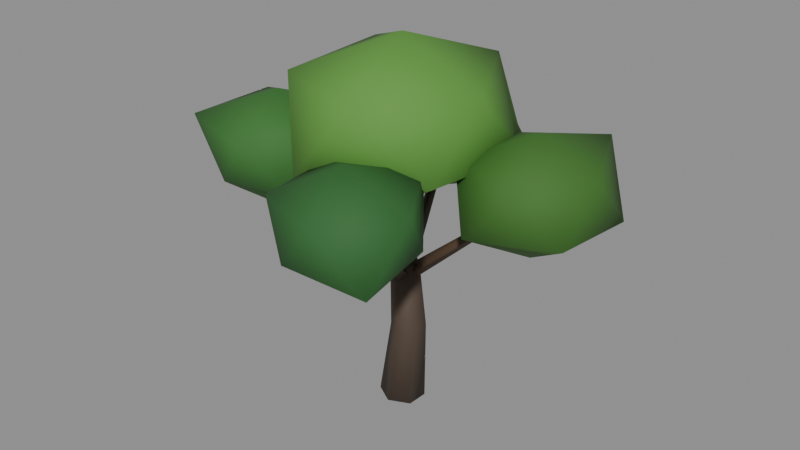 # Source: PRP_Neem_Tree_B_LOD1.blend  (saved by Blender 5.2.45; exported with 4.5.12 LTS)
import bpy
from mathutils import Matrix  # noqa: F401  (used for matrix-valued properties, if any)

bpy.ops.wm.read_factory_settings(use_empty=True)
scene = bpy.context.scene
scene.name = 'Scene'

# ---- collections
col_geometry = bpy.data.collections.new('Geometry'); scene.collection.children.link(col_geometry)
col_collision = bpy.data.collections.new('Collision'); scene.collection.children.link(col_collision)
col_rig = bpy.data.collections.new('Rig'); scene.collection.children.link(col_rig)
col_reference = bpy.data.collections.new('Reference'); scene.collection.children.link(col_reference)
col_export = bpy.data.collections.new('Export'); scene.collection.children.link(col_export)

# ---- materials (node trees are filled in below, after node groups)
mat_mat_wood_teak_a = bpy.data.materials.new('MAT_Wood_Teak_A')
mat_mat_foliage_a = bpy.data.materials.new('MAT_Foliage_A')

# ---- material node trees
mat_mat_wood_teak_a.use_nodes = True; mat_mat_wood_teak_a.node_tree.nodes.clear()
_N = mat_mat_wood_teak_a.node_tree.nodes; _L = mat_mat_wood_teak_a.node_tree.links
n0 = _N.new('ShaderNodeBsdfPrincipled'); n0.name = 'Principled BSDF'; n0.location = (-200, 100)
n0.inputs[2].default_value = 0.72
n0.inputs[10].default_value = 0.005
n1 = _N.new('ShaderNodeOutputMaterial'); n1.name = 'Material Output'; n1.location = (200, 100)
n2 = _N.new('ShaderNodeVertexColor'); n2.name = 'Color Attribute'; n2.location = (0, 0)
n2.layer_name = 'Col'
_L.new(n0.outputs[0], n1.inputs[0])
_L.new(n2.outputs[0], n0.inputs[0])
n1.is_active_output = True
mat_mat_foliage_a.use_nodes = True; mat_mat_foliage_a.node_tree.nodes.clear()
_N = mat_mat_foliage_a.node_tree.nodes; _L = mat_mat_foliage_a.node_tree.links
n0 = _N.new('ShaderNodeBsdfPrincipled'); n0.name = 'Principled BSDF'; n0.location = (-200, 100)
n0.inputs[2].default_value = 0.78
n0.inputs[10].default_value = 0.005
n1 = _N.new('ShaderNodeOutputMaterial'); n1.name = 'Material Output'; n1.location = (200, 100)
n2 = _N.new('ShaderNodeVertexColor'); n2.name = 'Color Attribute'; n2.location = (0, 0)
n2.layer_name = 'Col'
_L.new(n0.outputs[0], n1.inputs[0])
_L.new(n2.outputs[0], n0.inputs[0])
n1.is_active_output = True

# ---- meshes
me_prp_neem_tree_b_lod1_mesh = bpy.data.meshes.new('PRP_Neem_Tree_B_LOD1_Mesh')
me_prp_neem_tree_b_lod1_mesh.from_pydata([(0.0, 0.4198, -0.01399), (-0.3629, 0.2107, 0.01717), (-0.3629, -0.2091, 0.03116), (-5.132e-17, -0.4198, 0.01399), (0.3629, -0.2107, -0.01717), (0.3629, 0.2091, -0.03116), (0.1, 0.3698, 1.512), (-0.1769, 0.2103, 1.496), (-0.1769, -0.1095, 1.483), (0.1, -0.2698, 1.488), (0.3769, -0.1103, 1.504), (0.3769, 0.2095, 1.517), (0.05, 0.2598, 2.81), (-0.175, 0.1302, 2.796), (-0.175, -0.1296, 2.786), (0.05, -0.2598, 2.79), (0.275, -0.1302, 2.804), (0.275, 0.1296, 2.814), (0.09229, -0.1335, 2.5), (0.1356, 0.02713, 2.393), (0.00771, 0.1335, 2.5), (-0.03562, -0.02713, 2.607), (2.12, 0.5929, 4.3), (2.138, 0.6618, 4.254), (2.084, 0.7073, 4.3), (2.065, 0.6385, 4.346), (2.197, 0.6797, 3.318), (3.27, -0.09938, 4.103), (1.757, -0.6767, 4.065), (0.6982, 0.6797, 4.038), (1.703, 2.2, 4.001), (3.399, 1.553, 4.043), (2.613, -0.5985, 5.104), (1.153, -0.07896, 5.084), (1.171, 1.425, 5.076), (2.688, 2.189, 5.195), (3.332, 0.6797, 5.025), (2.197, 0.6797, 5.554), (0.1828, 0.04425, 2.5), (0.0221, 0.08376, 2.391), (-0.08282, -0.04425, 2.5), (0.0779, -0.08376, 2.609), (-0.5932, 2.121, 4.3), (-0.6621, 2.138, 4.253), (-0.7071, 2.083, 4.3), (-0.6382, 2.066, 4.347), (-0.6797, 2.197, 3.271), (0.58, 1.282, 4.016), (-1.039, 1.092, 4.164), (-1.771, 2.197, 4.191), (-1.047, 3.327, 4.154), (0.5522, 3.092, 4.029), (-0.3475, 1.175, 5.003), (-1.699, 1.457, 5.072), (-1.555, 2.833, 5.006), (-0.3365, 3.254, 5.016), (0.4055, 2.197, 5.007), (-0.6797, 2.197, 5.595), (0.009507, 0.134, 2.5), (-0.03377, -0.02531, 2.391), (0.09049, -0.134, 2.5), (0.1338, 0.02531, 2.609), (-2.119, -0.5927, 4.3), (-2.138, -0.661, 4.253), (-2.084, -0.7076, 4.3), (-2.066, -0.6393, 4.347), (-2.197, -0.6797, 3.408), (-1.256, -1.364, 4.164), (-2.544, -1.748, 4.179), (-3.511, -0.6797, 4.107), (-2.635, 0.6662, 4.069), (-0.9574, 0.2211, 4.025), (-1.742, -2.08, 5.152), (-3.416, -1.565, 5.165), (-3.406, 0.1987, 5.16), (-1.752, 0.6909, 5.14), (-0.7067, -0.6797, 5.159), (-2.197, -0.6797, 5.666), (-0.08462, -0.03844, 2.5), (0.07444, -0.08558, 2.392), (0.1846, 0.03844, 2.5), (0.02556, 0.08558, 2.608), (0.5925, -2.118, 4.3), (0.6606, -2.138, 4.254), (0.7078, -2.085, 4.3), (0.6397, -2.065, 4.346), (0.6797, -2.197, 3.369), (1.866, -3.059, 4.05), (0.3405, -3.241, 4.188), (-0.4737, -2.197, 4.167), (0.3177, -1.083, 4.161), (1.649, -1.493, 4.151), (1.049, -3.334, 5.048), (-0.2841, -2.897, 5.047), (-0.3841, -1.424, 5.093), (1.122, -0.8356, 5.137), (1.963, -2.197, 5.081), (0.6797, -2.197, 5.565), (0.0, 0.0, 3.937), (1.462, -1.062, 4.968), (-0.6349, -1.954, 4.881), (-2.073, 0.0, 4.874), (-0.5584, 1.719, 4.967), (1.658, 1.204, 4.883), (0.6548, -2.015, 6.342), (-1.521, -1.105, 6.258), (-1.595, 1.159, 6.29), (0.5975, 1.839, 6.277), (1.543, 0.0, 6.14), (0.0, 0.0, 6.956)], [], [(0, 1, 7, 6), (1, 2, 8, 7), (2, 3, 9, 8), (3, 4, 10, 9), (4, 5, 11, 10), (5, 0, 6, 11), (6, 7, 13, 12), (7, 8, 14, 13), (8, 9, 15, 14), (9, 10, 16, 15), (10, 11, 17, 16), (11, 6, 12, 17), (5, 4, 3, 2, 1, 0), (12, 13, 14, 15, 16, 17), (18, 19, 23, 22), (19, 20, 24, 23), (20, 21, 25, 24), (21, 18, 22, 25), (21, 20, 19, 18), (22, 23, 24, 25), (26, 27, 28), (27, 26, 31), (26, 28, 29), (26, 29, 30), (26, 30, 31), (27, 31, 36), (28, 27, 32), (29, 28, 33), (30, 29, 34), (31, 30, 35), (27, 36, 32), (28, 32, 33), (29, 33, 34), (30, 34, 35), (31, 35, 36), (32, 36, 37), (33, 32, 37), (34, 33, 37), (35, 34, 37), (36, 35, 37), (38, 39, 43, 42), (39, 40, 44, 43), (40, 41, 45, 44), (41, 38, 42, 45), (41, 40, 39, 38), (42, 43, 44, 45), (46, 47, 48), (47, 46, 51), (46, 48, 49), (46, 49, 50), (46, 50, 51), (47, 51, 56), (48, 47, 52), (49, 48, 53), (50, 49, 54), (51, 50, 55), (47, 56, 52), (48, 52, 53), (49, 53, 54), (50, 54, 55), (51, 55, 56), (52, 56, 57), (53, 52, 57), (54, 53, 57), (55, 54, 57), (56, 55, 57), (58, 59, 63, 62), (59, 60, 64, 63), (60, 61, 65, 64), (61, 58, 62, 65), (61, 60, 59, 58), (62, 63, 64, 65), (66, 67, 68), (67, 66, 71), (66, 68, 69), (66, 69, 70), (66, 70, 71), (67, 71, 76), (68, 67, 72), (69, 68, 73), (70, 69, 74), (71, 70, 75), (67, 76, 72), (68, 72, 73), (69, 73, 74), (70, 74, 75), (71, 75, 76), (72, 76, 77), (73, 72, 77), (74, 73, 77), (75, 74, 77), (76, 75, 77), (78, 79, 83, 82), (79, 80, 84, 83), (80, 81, 85, 84), (81, 78, 82, 85), (81, 80, 79, 78), (82, 83, 84, 85), (86, 87, 88), (87, 86, 91), (86, 88, 89), (86, 89, 90), (86, 90, 91), (87, 91, 96), (88, 87, 92), (89, 88, 93), (90, 89, 94), (91, 90, 95), (87, 96, 92), (88, 92, 93), (89, 93, 94), (90, 94, 95), (91, 95, 96), (92, 96, 97), (93, 92, 97), (94, 93, 97), (95, 94, 97), (96, 95, 97), (98, 99, 100), (99, 98, 103), (98, 100, 101), (98, 101, 102), (98, 102, 103), (99, 103, 108), (100, 99, 104), (101, 100, 105), (102, 101, 106), (103, 102, 107), (99, 108, 104), (100, 104, 105), (101, 105, 106), (102, 106, 107), (103, 107, 108), (104, 108, 109), (105, 104, 109), (106, 105, 109), (107, 106, 109), (108, 107, 109)])
me_prp_neem_tree_b_lod1_mesh.polygons.foreach_set('use_smooth', [True] * 138)
me_prp_neem_tree_b_lod1_mesh.polygons.foreach_set('material_index', [0, 0, 0, 0, 0, 0, 0, 0, 0, 0, 0, 0, 0, 0, 0, 0, 0, 0, 0, 0, 1, 1, 1, 1, 1, 1, 1, 1, 1, 1, 1, 1, 1, 1, 1, 1, 1, 1, 1, 1, 0, 0, 0, 0, 0, 0, 1, 1, 1, 1, 1, 1, 1, 1, 1, 1, 1, 1, 1, 1, 1, 1, 1, 1, 1, 1, 0, 0, 0, 0, 0, 0, 1, 1, 1, 1, 1, 1, 1, 1, 1, 1, 1, 1, 1, 1, 1, 1, 1, 1, 1, 1, 0, 0, 0, 0, 0, 0, 1, 1, 1, 1, 1, 1, 1, 1, 1, 1, 1, 1, 1, 1, 1, 1, 1, 1, 1, 1, 1, 1, 1, 1, 1, 1, 1, 1, 1, 1, 1, 1, 1, 1, 1, 1, 1, 1, 1, 1])
_ca = me_prp_neem_tree_b_lod1_mesh.color_attributes.new('Col', 'BYTE_COLOR', 'CORNER')
_ca.data.foreach_set('color', [0.08022, 0.05448, 0.03689, 1.0, 0.08022, 0.05448, 0.03689, 1.0, 0.08022, 0.05448, 0.03689, 1.0, 0.08022, 0.05448, 0.03689, 1.0, 0.08022, 0.05448, 0.03689, 1.0, 0.08022, 0.05448, 0.03689, 1.0, 0.08022, 0.05448, 0.03689, 1.0, 0.08022, 0.05448, 0.03689, 1.0, 0.08022, 0.05448, 0.03689, 1.0, 0.08022, 0.05448, 0.03689, 1.0, 0.08022, 0.05448, 0.03689, 1.0, 0.08022, 0.05448, 0.03689, 1.0, 0.08022, 0.05448, 0.03689, 1.0, 0.08022, 0.05448, 0.03689, 1.0, 0.08022, 0.05448, 0.03689, 1.0, 0.08022, 0.05448, 0.03689, 1.0, 0.08022, 0.05448, 0.03689, 1.0, 0.08022, 0.05448, 0.03689, 1.0, 0.08022, 0.05448, 0.03689, 1.0, 0.08022, 0.05448, 0.03689, 1.0, 0.08022, 0.05448, 0.03689, 1.0, 0.08022, 0.05448, 0.03689, 1.0, 0.08022, 0.05448, 0.03689, 1.0, 0.08022, 0.05448, 0.03689, 1.0, 0.08022, 0.05448, 0.03689, 1.0, 0.08022, 0.05448, 0.03689, 1.0, 0.08022, 0.05448, 0.03689, 1.0, 0.08022, 0.05448, 0.03689, 1.0, 0.08022, 0.05448, 0.03689, 1.0, 0.08022, 0.05448, 0.03689, 1.0, 0.08022, 0.05448, 0.03689, 1.0, 0.08022, 0.05448, 0.03689, 1.0, 0.08022, 0.05448, 0.03689, 1.0, 0.08022, 0.05448, 0.03689, 1.0, 0.08022, 0.05448, 0.03689, 1.0, 0.08022, 0.05448, 0.03689, 1.0, 0.08022, 0.05448, 0.03689, 1.0, 0.08022, 0.05448, 0.03689, 1.0, 0.08022, 0.05448, 0.03689, 1.0, 0.08022, 0.05448, 0.03689, 1.0, 0.08022, 0.05448, 0.03689, 1.0, 0.08022, 0.05448, 0.03689, 1.0, 0.08022, 0.05448, 0.03689, 1.0, 0.08022, 0.05448, 0.03689, 1.0, 0.08022, 0.05448, 0.03689, 1.0, 0.08022, 0.05448, 0.03689, 1.0, 0.08022, 0.05448, 0.03689, 1.0, 0.08022, 0.05448, 0.03689, 1.0, 0.08022, 0.05448, 0.03689, 1.0, 0.08022, 0.05448, 0.03689, 1.0, 0.08022, 0.05448, 0.03689, 1.0, 0.08022, 0.05448, 0.03689, 1.0, 0.08022, 0.05448, 0.03689, 1.0, 0.08022, 0.05448, 0.03689, 1.0, 0.08022, 0.05448, 0.03689, 1.0, 0.08022, 0.05448, 0.03689, 1.0, 0.08022, 0.05448, 0.03689, 1.0, 0.08022, 0.05448, 0.03689, 1.0, 0.08022, 0.05448, 0.03689, 1.0, 0.08022, 0.05448, 0.03689, 1.0, 0.08866, 0.05127, 0.02843, 1.0, 0.08866, 0.05127, 0.02843, 1.0, 0.08866, 0.05127, 0.02843, 1.0, 0.08866, 0.05127, 0.02843, 1.0, 0.08866, 0.05127, 0.02843, 1.0, 0.08866, 0.05127, 0.02843, 1.0, 0.08866, 0.05127, 0.02843, 1.0, 0.08866, 0.05127, 0.02843, 1.0, 0.08866, 0.05127, 0.02843, 1.0, 0.08866, 0.05127, 0.02843, 1.0, 0.08866, 0.05127, 0.02843, 1.0, 0.08866, 0.05127, 0.02843, 1.0, 0.08866, 0.05127, 0.02843, 1.0, 0.08866, 0.05127, 0.02843, 1.0, 0.08866, 0.05127, 0.02843, 1.0, 0.08866, 0.05127, 0.02843, 1.0, 0.08866, 0.05127, 0.02843, 1.0, 0.08866, 0.05127, 0.02843, 1.0, 0.08866, 0.05127, 0.02843, 1.0, 0.08866, 0.05127, 0.02843, 1.0, 0.08866, 0.05127, 0.02843, 1.0, 0.08866, 0.05127, 0.02843, 1.0, 0.08866, 0.05127, 0.02843, 1.0, 0.08866, 0.05127, 0.02843, 1.0, 0.04667, 0.1559, 0.02029, 1.0, 0.04667, 0.1559, 0.02029, 1.0, 0.04667, 0.1559, 0.02029, 1.0, 0.04667, 0.1559, 0.02029, 1.0, 0.04667, 0.1559, 0.02029, 1.0, 0.04667, 0.1559, 0.02029, 1.0, 0.04667, 0.1559, 0.02029, 1.0, 0.04667, 0.1559, 0.02029, 1.0, 0.04667, 0.1559, 0.02029, 1.0, 0.04667, 0.1559, 0.02029, 1.0, 0.04667, 0.1559, 0.02029, 1.0, 0.04667, 0.1559, 0.02029, 1.0, 0.04667, 0.1559, 0.02029, 1.0, 0.04667, 0.1559, 0.02029, 1.0, 0.04667, 0.1559, 0.02029, 1.0, 0.04667, 0.1559, 0.02029, 1.0, 0.04667, 0.1559, 0.02029, 1.0, 0.04667, 0.1559, 0.02029, 1.0, 0.04667, 0.1559, 0.02029, 1.0, 0.04667, 0.1559, 0.02029, 1.0, 0.04667, 0.1559, 0.02029, 1.0, 0.04667, 0.1559, 0.02029, 1.0, 0.04667, 0.1559, 0.02029, 1.0, 0.04667, 0.1559, 0.02029, 1.0, 0.04667, 0.1559, 0.02029, 1.0, 0.04667, 0.1559, 0.02029, 1.0, 0.04667, 0.1559, 0.02029, 1.0, 0.04667, 0.1559, 0.02029, 1.0, 0.04667, 0.1559, 0.02029, 1.0, 0.04667, 0.1559, 0.02029, 1.0, 0.04667, 0.1559, 0.02029, 1.0, 0.04667, 0.1559, 0.02029, 1.0, 0.04667, 0.1559, 0.02029, 1.0, 0.04667, 0.1559, 0.02029, 1.0, 0.04667, 0.1559, 0.02029, 1.0, 0.04667, 0.1559, 0.02029, 1.0, 0.04667, 0.1559, 0.02029, 1.0, 0.04667, 0.1559, 0.02029, 1.0, 0.04667, 0.1559, 0.02029, 1.0, 0.04667, 0.1559, 0.02029, 1.0, 0.04667, 0.1559, 0.02029, 1.0, 0.04667, 0.1559, 0.02029, 1.0, 0.04667, 0.1559, 0.02029, 1.0, 0.04667, 0.1559, 0.02029, 1.0, 0.04667, 0.1559, 0.02029, 1.0, 0.04667, 0.1559, 0.02029, 1.0, 0.04667, 0.1559, 0.02029, 1.0, 0.04667, 0.1559, 0.02029, 1.0, 0.04667, 0.1559, 0.02029, 1.0, 0.04667, 0.1559, 0.02029, 1.0, 0.04667, 0.1559, 0.02029, 1.0, 0.04667, 0.1559, 0.02029, 1.0, 0.04667, 0.1559, 0.02029, 1.0, 0.04667, 0.1559, 0.02029, 1.0, 0.04667, 0.1559, 0.02029, 1.0, 0.04667, 0.1559, 0.02029, 1.0, 0.04667, 0.1559, 0.02029, 1.0, 0.04667, 0.1559, 0.02029, 1.0, 0.04667, 0.1559, 0.02029, 1.0, 0.04667, 0.1559, 0.02029, 1.0, 0.08022, 0.05448, 0.0382, 1.0, 0.08022, 0.05448, 0.0382, 1.0, 0.08022, 0.05448, 0.0382, 1.0, 0.08022, 0.05448, 0.0382, 1.0, 0.08022, 0.05448, 0.0382, 1.0, 0.08022, 0.05448, 0.0382, 1.0, 0.08022, 0.05448, 0.0382, 1.0, 0.08022, 0.05448, 0.0382, 1.0, 0.08022, 0.05448, 0.0382, 1.0, 0.08022, 0.05448, 0.0382, 1.0, 0.08022, 0.05448, 0.0382, 1.0, 0.08022, 0.05448, 0.0382, 1.0, 0.08022, 0.05448, 0.0382, 1.0, 0.08022, 0.05448, 0.0382, 1.0, 0.08022, 0.05448, 0.0382, 1.0, 0.08022, 0.05448, 0.0382, 1.0, 0.08022, 0.05448, 0.0382, 1.0, 0.08022, 0.05448, 0.0382, 1.0, 0.08022, 0.05448, 0.0382, 1.0, 0.08022, 0.05448, 0.0382, 1.0, 0.08022, 0.05448, 0.0382, 1.0, 0.08022, 0.05448, 0.0382, 1.0, 0.08022, 0.05448, 0.0382, 1.0, 0.08022, 0.05448, 0.0382, 1.0, 0.04374, 0.1559, 0.02122, 1.0, 0.04374, 0.1559, 0.02122, 1.0, 0.04374, 0.1559, 0.02122, 1.0, 0.04374, 0.1559, 0.02122, 1.0, 0.04374, 0.1559, 0.02122, 1.0, 0.04374, 0.1559, 0.02122, 1.0, 0.04374, 0.1559, 0.02122, 1.0, 0.04374, 0.1559, 0.02122, 1.0, 0.04374, 0.1559, 0.02122, 1.0, 0.04374, 0.1559, 0.02122, 1.0, 0.04374, 0.1559, 0.02122, 1.0, 0.04374, 0.1559, 0.02122, 1.0, 0.04374, 0.1559, 0.02122, 1.0, 0.04374, 0.1559, 0.02122, 1.0, 0.04374, 0.1559, 0.02122, 1.0, 0.04374, 0.1559, 0.02122, 1.0, 0.04374, 0.1559, 0.02122, 1.0, 0.04374, 0.1559, 0.02122, 1.0, 0.04374, 0.1559, 0.02122, 1.0, 0.04374, 0.1559, 0.02122, 1.0, 0.04374, 0.1559, 0.02122, 1.0, 0.04374, 0.1559, 0.02122, 1.0, 0.04374, 0.1559, 0.02122, 1.0, 0.04374, 0.1559, 0.02122, 1.0, 0.04374, 0.1559, 0.02122, 1.0, 0.04374, 0.1559, 0.02122, 1.0, 0.04374, 0.1559, 0.02122, 1.0, 0.04374, 0.1559, 0.02122, 1.0, 0.04374, 0.1559, 0.02122, 1.0, 0.04374, 0.1559, 0.02122, 1.0, 0.04374, 0.1559, 0.02122, 1.0, 0.04374, 0.1559, 0.02122, 1.0, 0.04374, 0.1559, 0.02122, 1.0, 0.04374, 0.1559, 0.02122, 1.0, 0.04374, 0.1559, 0.02122, 1.0, 0.04374, 0.1559, 0.02122, 1.0, 0.04374, 0.1559, 0.02122, 1.0, 0.04374, 0.1559, 0.02122, 1.0, 0.04374, 0.1559, 0.02122, 1.0, 0.04374, 0.1559, 0.02122, 1.0, 0.04374, 0.1559, 0.02122, 1.0, 0.04374, 0.1559, 0.02122, 1.0, 0.04374, 0.1559, 0.02122, 1.0, 0.04374, 0.1559, 0.02122, 1.0, 0.04374, 0.1559, 0.02122, 1.0, 0.04374, 0.1559, 0.02122, 1.0, 0.04374, 0.1559, 0.02122, 1.0, 0.04374, 0.1559, 0.02122, 1.0, 0.04374, 0.1559, 0.02122, 1.0, 0.04374, 0.1559, 0.02122, 1.0, 0.04374, 0.1559, 0.02122, 1.0, 0.04374, 0.1559, 0.02122, 1.0, 0.04374, 0.1559, 0.02122, 1.0, 0.04374, 0.1559, 0.02122, 1.0, 0.04374, 0.1559, 0.02122, 1.0, 0.04374, 0.1559, 0.02122, 1.0, 0.04374, 0.1559, 0.02122, 1.0, 0.04374, 0.1559, 0.02122, 1.0, 0.04374, 0.1559, 0.02122, 1.0, 0.04374, 0.1559, 0.02122, 1.0, 0.0999, 0.05951, 0.03434, 1.0, 0.0999, 0.05951, 0.03434, 1.0, 0.0999, 0.05951, 0.03434, 1.0, 0.0999, 0.05951, 0.03434, 1.0, 0.0999, 0.05951, 0.03434, 1.0, 0.0999, 0.05951, 0.03434, 1.0, 0.0999, 0.05951, 0.03434, 1.0, 0.0999, 0.05951, 0.03434, 1.0, 0.0999, 0.05951, 0.03434, 1.0, 0.0999, 0.05951, 0.03434, 1.0, 0.0999, 0.05951, 0.03434, 1.0, 0.0999, 0.05951, 0.03434, 1.0, 0.0999, 0.05951, 0.03434, 1.0, 0.0999, 0.05951, 0.03434, 1.0, 0.0999, 0.05951, 0.03434, 1.0, 0.0999, 0.05951, 0.03434, 1.0, 0.0999, 0.05951, 0.03434, 1.0, 0.0999, 0.05951, 0.03434, 1.0, 0.0999, 0.05951, 0.03434, 1.0, 0.0999, 0.05951, 0.03434, 1.0, 0.0999, 0.05951, 0.03434, 1.0, 0.0999, 0.05951, 0.03434, 1.0, 0.0999, 0.05951, 0.03434, 1.0, 0.0999, 0.05951, 0.03434, 1.0, 0.0382, 0.162, 0.02732, 1.0, 0.0382, 0.162, 0.02732, 1.0, 0.0382, 0.162, 0.02732, 1.0, 0.0382, 0.162, 0.02732, 1.0, 0.0382, 0.162, 0.02732, 1.0, 0.0382, 0.162, 0.02732, 1.0, 0.0382, 0.162, 0.02732, 1.0, 0.0382, 0.162, 0.02732, 1.0, 0.0382, 0.162, 0.02732, 1.0, 0.0382, 0.162, 0.02732, 1.0, 0.0382, 0.162, 0.02732, 1.0, 0.0382, 0.162, 0.02732, 1.0, 0.0382, 0.162, 0.02732, 1.0, 0.0382, 0.162, 0.02732, 1.0, 0.0382, 0.162, 0.02732, 1.0, 0.0382, 0.162, 0.02732, 1.0, 0.0382, 0.162, 0.02732, 1.0, 0.0382, 0.162, 0.02732, 1.0, 0.0382, 0.162, 0.02732, 1.0, 0.0382, 0.162, 0.02732, 1.0, 0.0382, 0.162, 0.02732, 1.0, 0.0382, 0.162, 0.02732, 1.0, 0.0382, 0.162, 0.02732, 1.0, 0.0382, 0.162, 0.02732, 1.0, 0.0382, 0.162, 0.02732, 1.0, 0.0382, 0.162, 0.02732, 1.0, 0.0382, 0.162, 0.02732, 1.0, 0.0382, 0.162, 0.02732, 1.0, 0.0382, 0.162, 0.02732, 1.0, 0.0382, 0.162, 0.02732, 1.0, 0.0382, 0.162, 0.02732, 1.0, 0.0382, 0.162, 0.02732, 1.0, 0.0382, 0.162, 0.02732, 1.0, 0.0382, 0.162, 0.02732, 1.0, 0.0382, 0.162, 0.02732, 1.0, 0.0382, 0.162, 0.02732, 1.0, 0.0382, 0.162, 0.02732, 1.0, 0.0382, 0.162, 0.02732, 1.0, 0.0382, 0.162, 0.02732, 1.0, 0.0382, 0.162, 0.02732, 1.0, 0.0382, 0.162, 0.02732, 1.0, 0.0382, 0.162, 0.02732, 1.0, 0.0382, 0.162, 0.02732, 1.0, 0.0382, 0.162, 0.02732, 1.0, 0.0382, 0.162, 0.02732, 1.0, 0.0382, 0.162, 0.02732, 1.0, 0.0382, 0.162, 0.02732, 1.0, 0.0382, 0.162, 0.02732, 1.0, 0.0382, 0.162, 0.02732, 1.0, 0.0382, 0.162, 0.02732, 1.0, 0.0382, 0.162, 0.02732, 1.0, 0.0382, 0.162, 0.02732, 1.0, 0.0382, 0.162, 0.02732, 1.0, 0.0382, 0.162, 0.02732, 1.0, 0.0382, 0.162, 0.02732, 1.0, 0.0382, 0.162, 0.02732, 1.0, 0.0382, 0.162, 0.02732, 1.0, 0.0382, 0.162, 0.02732, 1.0, 0.0382, 0.162, 0.02732, 1.0, 0.0382, 0.162, 0.02732, 1.0, 0.08228, 0.04971, 0.02956, 1.0, 0.08228, 0.04971, 0.02956, 1.0, 0.08228, 0.04971, 0.02956, 1.0, 0.08228, 0.04971, 0.02956, 1.0, 0.08228, 0.04971, 0.02956, 1.0, 0.08228, 0.04971, 0.02956, 1.0, 0.08228, 0.04971, 0.02956, 1.0, 0.08228, 0.04971, 0.02956, 1.0, 0.08228, 0.04971, 0.02956, 1.0, 0.08228, 0.04971, 0.02956, 1.0, 0.08228, 0.04971, 0.02956, 1.0, 0.08228, 0.04971, 0.02956, 1.0, 0.08228, 0.04971, 0.02956, 1.0, 0.08228, 0.04971, 0.02956, 1.0, 0.08228, 0.04971, 0.02956, 1.0, 0.08228, 0.04971, 0.02956, 1.0, 0.08228, 0.04971, 0.02956, 1.0, 0.08228, 0.04971, 0.02956, 1.0, 0.08228, 0.04971, 0.02956, 1.0, 0.08228, 0.04971, 0.02956, 1.0, 0.08228, 0.04971, 0.02956, 1.0, 0.08228, 0.04971, 0.02956, 1.0, 0.08228, 0.04971, 0.02956, 1.0, 0.08228, 0.04971, 0.02956, 1.0, 0.02624, 0.1274, 0.02624, 1.0, 0.02624, 0.1274, 0.02624, 1.0, 0.02624, 0.1274, 0.02624, 1.0, 0.02624, 0.1274, 0.02624, 1.0, 0.02624, 0.1274, 0.02624, 1.0, 0.02624, 0.1274, 0.02624, 1.0, 0.02624, 0.1274, 0.02624, 1.0, 0.02624, 0.1274, 0.02624, 1.0, 0.02624, 0.1274, 0.02624, 1.0, 0.02624, 0.1274, 0.02624, 1.0, 0.02624, 0.1274, 0.02624, 1.0, 0.02624, 0.1274, 0.02624, 1.0, 0.02624, 0.1274, 0.02624, 1.0, 0.02624, 0.1274, 0.02624, 1.0, 0.02624, 0.1274, 0.02624, 1.0, 0.02624, 0.1274, 0.02624, 1.0, 0.02624, 0.1274, 0.02624, 1.0, 0.02624, 0.1274, 0.02624, 1.0, 0.02624, 0.1274, 0.02624, 1.0, 0.02624, 0.1274, 0.02624, 1.0, 0.02624, 0.1274, 0.02624, 1.0, 0.02624, 0.1274, 0.02624, 1.0, 0.02624, 0.1274, 0.02624, 1.0, 0.02624, 0.1274, 0.02624, 1.0, 0.02624, 0.1274, 0.02624, 1.0, 0.02624, 0.1274, 0.02624, 1.0, 0.02624, 0.1274, 0.02624, 1.0, 0.02624, 0.1274, 0.02624, 1.0, 0.02624, 0.1274, 0.02624, 1.0, 0.02624, 0.1274, 0.02624, 1.0, 0.02624, 0.1274, 0.02624, 1.0, 0.02624, 0.1274, 0.02624, 1.0, 0.02624, 0.1274, 0.02624, 1.0, 0.02624, 0.1274, 0.02624, 1.0, 0.02624, 0.1274, 0.02624, 1.0, 0.02624, 0.1274, 0.02624, 1.0, 0.02624, 0.1274, 0.02624, 1.0, 0.02624, 0.1274, 0.02624, 1.0, 0.02624, 0.1274, 0.02624, 1.0, 0.02624, 0.1274, 0.02624, 1.0, 0.02624, 0.1274, 0.02624, 1.0, 0.02624, 0.1274, 0.02624, 1.0, 0.02624, 0.1274, 0.02624, 1.0, 0.02624, 0.1274, 0.02624, 1.0, 0.02624, 0.1274, 0.02624, 1.0, 0.02624, 0.1274, 0.02624, 1.0, 0.02624, 0.1274, 0.02624, 1.0, 0.02624, 0.1274, 0.02624, 1.0, 0.02624, 0.1274, 0.02624, 1.0, 0.02624, 0.1274, 0.02624, 1.0, 0.02624, 0.1274, 0.02624, 1.0, 0.02624, 0.1274, 0.02624, 1.0, 0.02624, 0.1274, 0.02624, 1.0, 0.02624, 0.1274, 0.02624, 1.0, 0.02624, 0.1274, 0.02624, 1.0, 0.02624, 0.1274, 0.02624, 1.0, 0.02624, 0.1274, 0.02624, 1.0, 0.02624, 0.1274, 0.02624, 1.0, 0.02624, 0.1274, 0.02624, 1.0, 0.02624, 0.1274, 0.02624, 1.0, 0.1022, 0.2918, 0.04374, 1.0, 0.1022, 0.2918, 0.04374, 1.0, 0.1022, 0.2918, 0.04374, 1.0, 0.1022, 0.2918, 0.04374, 1.0, 0.1022, 0.2918, 0.04374, 1.0, 0.1022, 0.2918, 0.04374, 1.0, 0.1022, 0.2918, 0.04374, 1.0, 0.1022, 0.2918, 0.04374, 1.0, 0.1022, 0.2918, 0.04374, 1.0, 0.1022, 0.2918, 0.04374, 1.0, 0.1022, 0.2918, 0.04374, 1.0, 0.1022, 0.2918, 0.04374, 1.0, 0.1022, 0.2918, 0.04374, 1.0, 0.1022, 0.2918, 0.04374, 1.0, 0.1022, 0.2918, 0.04374, 1.0, 0.1022, 0.2918, 0.04374, 1.0, 0.1022, 0.2918, 0.04374, 1.0, 0.1022, 0.2918, 0.04374, 1.0, 0.1022, 0.2918, 0.04374, 1.0, 0.1022, 0.2918, 0.04374, 1.0, 0.1022, 0.2918, 0.04374, 1.0, 0.1022, 0.2918, 0.04374, 1.0, 0.1022, 0.2918, 0.04374, 1.0, 0.1022, 0.2918, 0.04374, 1.0, 0.1022, 0.2918, 0.04374, 1.0, 0.1022, 0.2918, 0.04374, 1.0, 0.1022, 0.2918, 0.04374, 1.0, 0.1022, 0.2918, 0.04374, 1.0, 0.1022, 0.2918, 0.04374, 1.0, 0.1022, 0.2918, 0.04374, 1.0, 0.1022, 0.2918, 0.04374, 1.0, 0.1022, 0.2918, 0.04374, 1.0, 0.1022, 0.2918, 0.04374, 1.0, 0.1022, 0.2918, 0.04374, 1.0, 0.1022, 0.2918, 0.04374, 1.0, 0.1022, 0.2918, 0.04374, 1.0, 0.1022, 0.2918, 0.04374, 1.0, 0.1022, 0.2918, 0.04374, 1.0, 0.1022, 0.2918, 0.04374, 1.0, 0.1022, 0.2918, 0.04374, 1.0, 0.1022, 0.2918, 0.04374, 1.0, 0.1022, 0.2918, 0.04374, 1.0, 0.1022, 0.2918, 0.04374, 1.0, 0.1022, 0.2918, 0.04374, 1.0, 0.1022, 0.2918, 0.04374, 1.0, 0.1022, 0.2918, 0.04374, 1.0, 0.1022, 0.2918, 0.04374, 1.0, 0.1022, 0.2918, 0.04374, 1.0, 0.1022, 0.2918, 0.04374, 1.0, 0.1022, 0.2918, 0.04374, 1.0, 0.1022, 0.2918, 0.04374, 1.0, 0.1022, 0.2918, 0.04374, 1.0, 0.1022, 0.2918, 0.04374, 1.0, 0.1022, 0.2918, 0.04374, 1.0, 0.1022, 0.2918, 0.04374, 1.0, 0.1022, 0.2918, 0.04374, 1.0, 0.1022, 0.2918, 0.04374, 1.0, 0.1022, 0.2918, 0.04374, 1.0, 0.1022, 0.2918, 0.04374, 1.0, 0.1022, 0.2918, 0.04374, 1.0])
me_prp_neem_tree_b_lod1_mesh.materials.append(mat_mat_wood_teak_a)
me_prp_neem_tree_b_lod1_mesh.materials.append(mat_mat_foliage_a)
me_prp_neem_tree_b_lod1_mesh.update()

# ---- objects
ob_prp_neem_tree_b_lod1_mesh = bpy.data.objects.new('PRP_Neem_Tree_B_LOD1_Mesh', me_prp_neem_tree_b_lod1_mesh)
ob_prp_neem_tree_b_lod1 = bpy.data.objects.new('PRP_Neem_Tree_B_LOD1', None)

# ---- transforms, parenting, visibility, modifiers, constraints
ob_prp_neem_tree_b_lod1_mesh.parent = ob_prp_neem_tree_b_lod1
ob_prp_neem_tree_b_lod1_mesh.location = (0.0, 0.0, 0.0)
ob_prp_neem_tree_b_lod1.location = (0.0, 0.0, 0.0)
ob_prp_neem_tree_b_lod1.empty_display_type = 'ARROWS'

# ---- collection membership
col_geometry.objects.link(ob_prp_neem_tree_b_lod1_mesh)
col_export.objects.link(ob_prp_neem_tree_b_lod1)

# ---- scene / render settings (as saved in the file)
scene.frame_start = 1; scene.frame_end = 250; scene.frame_set(1)
scene.render.engine = 'BLENDER_EEVEE_NEXT'
scene.render.bake_bias = 0.0
scene.render.bake_samples = 0
scene.render.compositor_device = 'GPU'
scene.eevee.use_volume_custom_range = False
scene.eevee.fast_gi_thickness_near = 0.1
scene.eevee.fast_gi_thickness_far = 0.0
scene.eevee.ray_tracing_options.screen_trace_thickness = 0.1
bpy.context.view_layer.update()

# ---- added for rendering (the .blend has no active camera and no usable light): camera, sun + grey world if the file has none
cam_auto = bpy.data.cameras.new('AutoCamera')
cam_auto.lens = 50.0
cam_auto.sensor_width = 36.0
cam_auto.clip_end = 1000.0
ob_auto_camera = bpy.data.objects.new('AutoCamera', cam_auto)
scene.collection.objects.link(ob_auto_camera)
ob_auto_camera.location = (10.9286, -13.1849, 12.2503)
ob_auto_camera.rotation_euler = (1.09748, -7.21219e-08, 0.694738)
scene.camera = ob_auto_camera
light_auto_sun = bpy.data.lights.new('AutoSun', 'SUN')
light_auto_sun.energy = 3.0
light_auto_sun.angle = 0.0523599
ob_auto_sun = bpy.data.objects.new('AutoSun', light_auto_sun)
scene.collection.objects.link(ob_auto_sun)
ob_auto_sun.rotation_euler = (0.872665, 0.174533, 0.523599)
if scene.world is None:
    world_auto = bpy.data.worlds.new('AutoWorld')
    world_auto.color = (0.3, 0.3, 0.3)
    scene.world = world_auto
bpy.context.view_layer.update()
